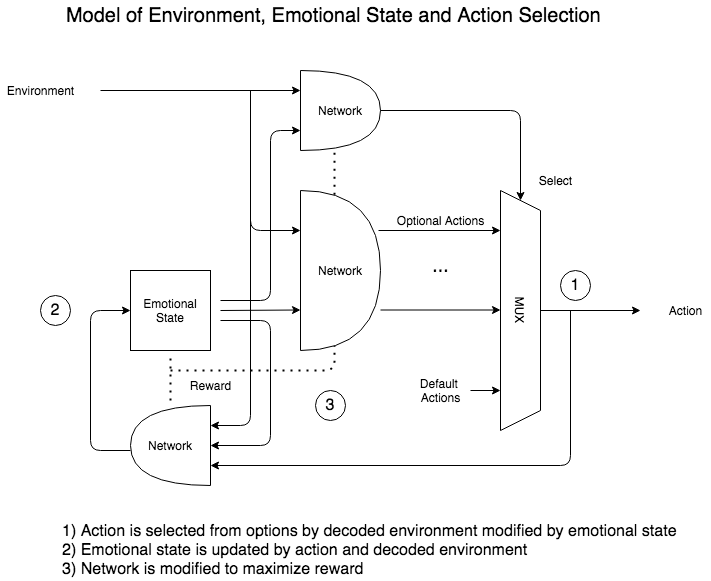

The diagram above was exported from draw.io. Its source (the exported page's mxGraphModel, read from the mxfile embedded in the PNG):
<mxGraphModel dx="1093" dy="654" grid="1" gridSize="10" guides="1" tooltips="1" connect="1" arrows="1" fold="1" page="1" pageScale="1" pageWidth="850" pageHeight="1100" math="0" shadow="0">
  <root>
    <mxCell id="0" />
    <mxCell id="1" parent="0" />
    <mxCell id="2" value="Network" style="shape=or;whiteSpace=wrap;html=1;" vertex="1" parent="1">
      <mxGeometry x="490" y="780" width="80" height="80" as="geometry" />
    </mxCell>
    <mxCell id="3" value="" style="endArrow=none;html=1;rounded=0;exitX=0;exitY=0.25;exitDx=0;exitDy=0;exitPerimeter=0;startArrow=classic;startFill=1;" edge="1" source="2" parent="1">
      <mxGeometry width="50" height="50" relative="1" as="geometry">
        <mxPoint x="650" y="910" as="sourcePoint" />
        <mxPoint x="290" y="800" as="targetPoint" />
      </mxGeometry>
    </mxCell>
    <mxCell id="4" value="Environment" style="text;html=1;align=center;verticalAlign=middle;resizable=0;points=[];autosize=1;strokeColor=none;fillColor=none;" vertex="1" parent="1">
      <mxGeometry x="190" y="790" width="80" height="20" as="geometry" />
    </mxCell>
    <mxCell id="5" value="MUX" style="shape=trapezoid;perimeter=trapezoidPerimeter;whiteSpace=wrap;html=1;fixedSize=1;rotation=90;" vertex="1" parent="1">
      <mxGeometry x="590" y="1000" width="240" height="40" as="geometry" />
    </mxCell>
    <mxCell id="6" value="Emotional State" style="rounded=0;whiteSpace=wrap;html=1;" vertex="1" parent="1">
      <mxGeometry x="320" y="980" width="80" height="80" as="geometry" />
    </mxCell>
    <mxCell id="7" value="" style="endArrow=classic;html=1;rounded=0;exitX=0.5;exitY=0;exitDx=0;exitDy=0;" edge="1" source="5" parent="1">
      <mxGeometry width="50" height="50" relative="1" as="geometry">
        <mxPoint x="650" y="930" as="sourcePoint" />
        <mxPoint x="830" y="1020" as="targetPoint" />
        <Array as="points" />
      </mxGeometry>
    </mxCell>
    <mxCell id="8" value="" style="endArrow=none;html=1;rounded=0;exitX=0;exitY=0.5;exitDx=0;exitDy=0;exitPerimeter=0;endFill=0;startArrow=classic;startFill=1;" edge="1" parent="1">
      <mxGeometry width="50" height="50" relative="1" as="geometry">
        <mxPoint x="490" y="1019.5" as="sourcePoint" />
        <mxPoint x="410" y="1020" as="targetPoint" />
      </mxGeometry>
    </mxCell>
    <mxCell id="9" value="" style="endArrow=classic;html=1;rounded=1;entryX=0;entryY=0.5;entryDx=0;entryDy=0;exitX=1;exitY=0.5;exitDx=0;exitDy=0;exitPerimeter=0;endFill=1;" edge="1" source="2" target="5" parent="1">
      <mxGeometry width="50" height="50" relative="1" as="geometry">
        <mxPoint x="650" y="930" as="sourcePoint" />
        <mxPoint x="700" y="880" as="targetPoint" />
        <Array as="points">
          <mxPoint x="710" y="820" />
        </Array>
      </mxGeometry>
    </mxCell>
    <mxCell id="10" value="" style="endArrow=none;html=1;rounded=0;entryX=0.975;entryY=0.25;entryDx=0;entryDy=0;entryPerimeter=0;startArrow=classic;startFill=1;" edge="1" target="29" parent="1">
      <mxGeometry width="50" height="50" relative="1" as="geometry">
        <mxPoint x="690" y="940" as="sourcePoint" />
        <mxPoint x="420" y="830" as="targetPoint" />
      </mxGeometry>
    </mxCell>
    <mxCell id="11" value="" style="endArrow=none;html=1;rounded=0;entryX=1;entryY=0.5;entryDx=0;entryDy=0;entryPerimeter=0;startArrow=classic;startFill=1;" edge="1" parent="1">
      <mxGeometry width="50" height="50" relative="1" as="geometry">
        <mxPoint x="690" y="1019.5" as="sourcePoint" />
        <mxPoint x="570" y="1019.5" as="targetPoint" />
      </mxGeometry>
    </mxCell>
    <mxCell id="12" value="..." style="text;html=1;align=center;verticalAlign=middle;resizable=0;points=[];autosize=1;strokeColor=none;fillColor=none;fontSize=20;" vertex="1" parent="1">
      <mxGeometry x="615" y="960" width="30" height="30" as="geometry" />
    </mxCell>
    <mxCell id="13" value="" style="endArrow=none;html=1;rounded=1;fontSize=20;exitX=0;exitY=0.25;exitDx=0;exitDy=0;exitPerimeter=0;endFill=0;startArrow=classic;startFill=1;" edge="1" source="29" parent="1">
      <mxGeometry width="50" height="50" relative="1" as="geometry">
        <mxPoint x="450" y="980" as="sourcePoint" />
        <mxPoint x="440" y="800" as="targetPoint" />
        <Array as="points">
          <mxPoint x="440" y="940" />
        </Array>
      </mxGeometry>
    </mxCell>
    <mxCell id="14" value="" style="endArrow=classic;html=1;rounded=1;fontSize=20;entryX=0;entryY=0.75;entryDx=0;entryDy=0;entryPerimeter=0;startArrow=none;startFill=0;endFill=1;" edge="1" target="2" parent="1">
      <mxGeometry width="50" height="50" relative="1" as="geometry">
        <mxPoint x="410" y="1010" as="sourcePoint" />
        <mxPoint x="700" y="880" as="targetPoint" />
        <Array as="points">
          <mxPoint x="460" y="1010" />
          <mxPoint x="460" y="840" />
        </Array>
      </mxGeometry>
    </mxCell>
    <mxCell id="15" value="Action" style="text;html=1;align=center;verticalAlign=middle;resizable=0;points=[];autosize=1;strokeColor=none;fillColor=none;" vertex="1" parent="1">
      <mxGeometry x="850" y="1010" width="50" height="20" as="geometry" />
    </mxCell>
    <mxCell id="16" value="" style="endArrow=none;html=1;rounded=0;startArrow=classic;startFill=1;" edge="1" parent="1">
      <mxGeometry width="50" height="50" relative="1" as="geometry">
        <mxPoint x="690" y="1100" as="sourcePoint" />
        <mxPoint x="660" y="1100" as="targetPoint" />
      </mxGeometry>
    </mxCell>
    <mxCell id="17" value="Default &lt;br&gt;Actions" style="text;html=1;align=center;verticalAlign=middle;resizable=0;points=[];autosize=1;strokeColor=none;fillColor=none;" vertex="1" parent="1">
      <mxGeometry x="605" y="1085" width="50" height="30" as="geometry" />
    </mxCell>
    <mxCell id="18" value="Optional Actions" style="text;html=1;align=center;verticalAlign=middle;resizable=0;points=[];autosize=1;strokeColor=none;fillColor=none;" vertex="1" parent="1">
      <mxGeometry x="580" y="920" width="100" height="20" as="geometry" />
    </mxCell>
    <mxCell id="19" value="Select" style="text;html=1;align=center;verticalAlign=middle;resizable=0;points=[];autosize=1;strokeColor=none;fillColor=none;" vertex="1" parent="1">
      <mxGeometry x="720" y="880" width="50" height="20" as="geometry" />
    </mxCell>
    <mxCell id="20" value="1) Action is selected from options by decoded environment modified by emotional state&lt;br&gt;2) Emotional state is updated by action and decoded environment&lt;br&gt;3) Network is modified to maximize reward" style="text;html=1;align=left;verticalAlign=middle;resizable=0;points=[];autosize=1;strokeColor=none;fillColor=none;fontSize=16;" vertex="1" parent="1">
      <mxGeometry x="250" y="1230" width="630" height="60" as="geometry" />
    </mxCell>
    <mxCell id="21" value="Network" style="shape=or;whiteSpace=wrap;html=1;direction=west;" vertex="1" parent="1">
      <mxGeometry x="320" y="1115" width="80" height="80" as="geometry" />
    </mxCell>
    <mxCell id="22" value="" style="endArrow=none;html=1;rounded=1;startArrow=classic;startFill=1;exitX=0;exitY=0.75;exitDx=0;exitDy=0;exitPerimeter=0;" edge="1" source="21" parent="1">
      <mxGeometry width="50" height="50" relative="1" as="geometry">
        <mxPoint x="700" y="1029.5" as="sourcePoint" />
        <mxPoint x="440" y="800" as="targetPoint" />
        <Array as="points">
          <mxPoint x="440" y="1135" />
        </Array>
      </mxGeometry>
    </mxCell>
    <mxCell id="23" value="" style="endArrow=none;html=1;rounded=1;startArrow=classic;startFill=1;exitX=0;exitY=0.5;exitDx=0;exitDy=0;exitPerimeter=0;" edge="1" source="21" parent="1">
      <mxGeometry width="50" height="50" relative="1" as="geometry">
        <mxPoint x="700" y="1029.5" as="sourcePoint" />
        <mxPoint x="410" y="1030" as="targetPoint" />
        <Array as="points">
          <mxPoint x="460" y="1155" />
          <mxPoint x="460" y="1030" />
        </Array>
      </mxGeometry>
    </mxCell>
    <mxCell id="24" value="" style="endArrow=classic;html=1;rounded=1;fontSize=16;entryX=0;entryY=0.25;entryDx=0;entryDy=0;entryPerimeter=0;" edge="1" target="21" parent="1">
      <mxGeometry width="50" height="50" relative="1" as="geometry">
        <mxPoint x="760" y="1020" as="sourcePoint" />
        <mxPoint x="500" y="1155" as="targetPoint" />
        <Array as="points">
          <mxPoint x="760" y="1175" />
        </Array>
      </mxGeometry>
    </mxCell>
    <mxCell id="25" value="" style="endArrow=classic;html=1;rounded=1;fontSize=16;entryX=0;entryY=0.5;entryDx=0;entryDy=0;" edge="1" target="6" parent="1">
      <mxGeometry width="50" height="50" relative="1" as="geometry">
        <mxPoint x="320" y="1160" as="sourcePoint" />
        <mxPoint x="530" y="980" as="targetPoint" />
        <Array as="points">
          <mxPoint x="280" y="1160" />
          <mxPoint x="280" y="1020" />
        </Array>
      </mxGeometry>
    </mxCell>
    <mxCell id="26" value="1" style="ellipse;whiteSpace=wrap;html=1;fontSize=16;align=center;" vertex="1" parent="1">
      <mxGeometry x="750" y="980" width="30" height="30" as="geometry" />
    </mxCell>
    <mxCell id="27" value="2" style="ellipse;whiteSpace=wrap;html=1;fontSize=16;align=center;" vertex="1" parent="1">
      <mxGeometry x="230" y="1005" width="30" height="30" as="geometry" />
    </mxCell>
    <mxCell id="28" value="" style="endArrow=none;dashed=1;html=1;dashPattern=1 3;strokeWidth=2;rounded=1;fontSize=16;entryX=0.425;entryY=1;entryDx=0;entryDy=0;entryPerimeter=0;" edge="1" target="2" parent="1">
      <mxGeometry width="50" height="50" relative="1" as="geometry">
        <mxPoint x="360" y="1080" as="sourcePoint" />
        <mxPoint x="530" y="1040" as="targetPoint" />
        <Array as="points">
          <mxPoint x="524" y="1080" />
        </Array>
      </mxGeometry>
    </mxCell>
    <mxCell id="29" value="Network" style="shape=or;whiteSpace=wrap;html=1;" vertex="1" parent="1">
      <mxGeometry x="490" y="900" width="80" height="160" as="geometry" />
    </mxCell>
    <mxCell id="30" value="" style="endArrow=none;dashed=1;html=1;dashPattern=1 3;strokeWidth=2;rounded=1;fontSize=16;" edge="1" parent="1">
      <mxGeometry width="50" height="50" relative="1" as="geometry">
        <mxPoint x="360" y="1110" as="sourcePoint" />
        <mxPoint x="360" y="1065" as="targetPoint" />
      </mxGeometry>
    </mxCell>
    <mxCell id="31" value="3" style="ellipse;whiteSpace=wrap;html=1;fontSize=16;align=center;" vertex="1" parent="1">
      <mxGeometry x="505" y="1100" width="30" height="30" as="geometry" />
    </mxCell>
    <mxCell id="32" value="&lt;font style=&quot;font-size: 20px&quot;&gt;Model of Environment, Emotional State and Action Selection&lt;/font&gt;&amp;nbsp;" style="text;html=1;align=center;verticalAlign=middle;resizable=0;points=[];autosize=1;strokeColor=none;fillColor=none;fontSize=16;" vertex="1" parent="1">
      <mxGeometry x="250" y="710" width="550" height="30" as="geometry" />
    </mxCell>
    <mxCell id="33" value="Reward" style="text;html=1;align=center;verticalAlign=middle;resizable=0;points=[];autosize=1;strokeColor=none;fillColor=none;" vertex="1" parent="1">
      <mxGeometry x="370" y="1085" width="60" height="20" as="geometry" />
    </mxCell>
  </root>
</mxGraphModel>